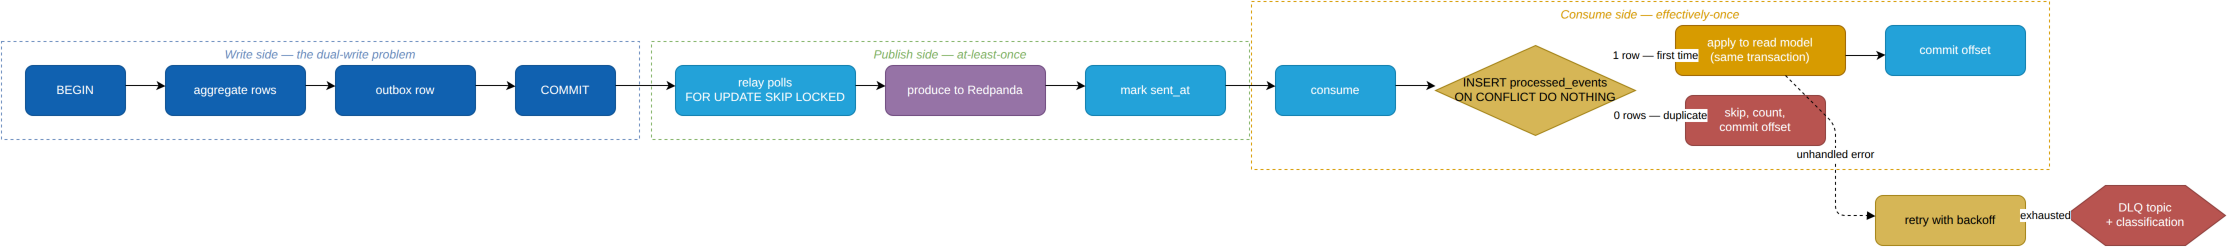

The diagram above was exported from draw.io. Its source (the exported page's mxGraphModel, read from the mxfile embedded in the PNG):
<mxGraphModel dx="800" dy="600" grid="1" gridSize="10" guides="1" tooltips="1" connect="1" arrows="1" fold="1" page="1" pageScale="1" pageWidth="850" pageHeight="1100" math="0" shadow="0">
  <root>
    <mxCell id="0" />
    <mxCell id="1" parent="0" />
    <mxCell id="group_0" value="Consume side — effectively-once" style="rounded=0;whiteSpace=wrap;html=1;fillColor=none;strokeColor=#d79b00;fontColor=#d79b00;verticalAlign=top;fontStyle=2;dashed=1;" vertex="1" parent="1">
      <mxGeometry x="1256" y="6" width="798" height="168" as="geometry" />
    </mxCell>
    <mxCell id="group_1" value="Publish side — at-least-once" style="rounded=0;whiteSpace=wrap;html=1;fillColor=none;strokeColor=#82b366;fontColor=#82b366;verticalAlign=top;fontStyle=2;dashed=1;" vertex="1" parent="1">
      <mxGeometry x="656" y="46" width="598" height="98" as="geometry" />
    </mxCell>
    <mxCell id="group_2" value="Write side — the dual-write problem" style="rounded=0;whiteSpace=wrap;html=1;fillColor=none;strokeColor=#6c8ebf;fontColor=#6c8ebf;verticalAlign=top;fontStyle=2;dashed=1;" vertex="1" parent="1">
      <mxGeometry x="6" y="46" width="638" height="98" as="geometry" />
    </mxCell>
    <mxCell id="tx_begin" value="BEGIN" style="rounded=1;whiteSpace=wrap;html=1;fontColor=#ffffff;fillColor=#1061B0;strokeColor=#0D5091;" vertex="1" parent="group_2">
      <mxGeometry x="24" y="24" width="100" height="50" as="geometry" />
    </mxCell>
    <mxCell id="tx_agg" value="aggregate rows" style="rounded=1;whiteSpace=wrap;html=1;fontColor=#ffffff;fillColor=#1061B0;strokeColor=#0D5091;" vertex="1" parent="group_2">
      <mxGeometry x="164" y="24" width="140" height="50" as="geometry" />
    </mxCell>
    <mxCell id="tx_obx" value="outbox row" style="rounded=1;whiteSpace=wrap;html=1;fontColor=#ffffff;fillColor=#1061B0;strokeColor=#0D5091;" vertex="1" parent="group_2">
      <mxGeometry x="334" y="24" width="140" height="50" as="geometry" />
    </mxCell>
    <mxCell id="tx_commit" value="COMMIT" style="rounded=1;whiteSpace=wrap;html=1;fontColor=#ffffff;fillColor=#1061B0;strokeColor=#0D5091;" vertex="1" parent="group_2">
      <mxGeometry x="514" y="24" width="100" height="50" as="geometry" />
    </mxCell>
    <mxCell id="poll" value="relay polls&#10;FOR UPDATE SKIP LOCKED" style="rounded=1;whiteSpace=wrap;html=1;fontColor=#ffffff;fillColor=#23A2D9;strokeColor=#0E7DAD;" vertex="1" parent="group_1">
      <mxGeometry x="24" y="24" width="180" height="50" as="geometry" />
    </mxCell>
    <mxCell id="pub" value="produce to Redpanda" style="rounded=1;whiteSpace=wrap;html=1;fontColor=#ffffff;fillColor=#9673A6;strokeColor=#6E4A7E;" vertex="1" parent="group_1">
      <mxGeometry x="234" y="24" width="160" height="50" as="geometry" />
    </mxCell>
    <mxCell id="mark" value="mark sent_at" style="rounded=1;whiteSpace=wrap;html=1;fontColor=#ffffff;fillColor=#23A2D9;strokeColor=#0E7DAD;" vertex="1" parent="group_1">
      <mxGeometry x="434" y="24" width="140" height="50" as="geometry" />
    </mxCell>
    <mxCell id="recv" value="consume" style="rounded=1;whiteSpace=wrap;html=1;fontColor=#ffffff;fillColor=#23A2D9;strokeColor=#0E7DAD;" vertex="1" parent="group_0">
      <mxGeometry x="24" y="64" width="120" height="50" as="geometry" />
    </mxCell>
    <mxCell id="inbox" value="INSERT processed_events&#10;ON CONFLICT DO NOTHING" style="shape=rhombus;whiteSpace=wrap;html=1;fillColor=#D6B656;strokeColor=#A38214;fontColor=#000000;" vertex="1" parent="group_0">
      <mxGeometry x="184" y="44" width="200" height="90" as="geometry" />
    </mxCell>
    <mxCell id="skip" value="skip, count,&#10;commit offset" style="rounded=1;whiteSpace=wrap;html=1;fontColor=#ffffff;fillColor=#B85450;strokeColor=#8C3F3C;" vertex="1" parent="group_0">
      <mxGeometry x="434" y="94" width="140" height="50" as="geometry" />
    </mxCell>
    <mxCell id="apply" value="apply to read model&#10;(same transaction)" style="rounded=1;whiteSpace=wrap;html=1;fontColor=#ffffff;fillColor=#D79B00;strokeColor=#9C6500;" vertex="1" parent="group_0">
      <mxGeometry x="424" y="24" width="170" height="50" as="geometry" />
    </mxCell>
    <mxCell id="commit2" value="commit offset" style="rounded=1;whiteSpace=wrap;html=1;fontColor=#ffffff;fillColor=#23A2D9;strokeColor=#0E7DAD;" vertex="1" parent="group_0">
      <mxGeometry x="634" y="24" width="140" height="50" as="geometry" />
    </mxCell>
    <mxCell id="retry" value="retry with backoff" style="rounded=1;whiteSpace=wrap;html=1;fontColor=#ffffff;fillColor=#D6B656;strokeColor=#A38214;fontColor=#000000;" vertex="1" parent="1">
      <mxGeometry x="1880" y="200" width="150" height="50" as="geometry" />
    </mxCell>
    <mxCell id="dlq" value="DLQ topic&#10;+ classification" style="shape=hexagon;perimeter=hexagonPerimeter2;whiteSpace=wrap;html=1;fillColor=#B85450;strokeColor=#8C3F3C;fontColor=#ffffff;" vertex="1" parent="1">
      <mxGeometry x="2070" y="190" width="160" height="60" as="geometry" />
    </mxCell>
    <mxCell id="e0" value="" style="html=1;rounded=0;" edge="1" parent="1" source="tx_begin" target="tx_agg">
      <mxGeometry relative="1" as="geometry">
        <Array as="points">
          <mxPoint x="130" y="90" />
          <mxPoint x="160" y="90" />
        </Array>
      </mxGeometry>
    </mxCell>
    <mxCell id="e1" value="" style="html=1;rounded=0;" edge="1" parent="1" source="tx_agg" target="tx_obx">
      <mxGeometry relative="1" as="geometry">
        <Array as="points">
          <mxPoint x="310" y="90" />
          <mxPoint x="330" y="90" />
        </Array>
      </mxGeometry>
    </mxCell>
    <mxCell id="e2" value="" style="html=1;rounded=0;" edge="1" parent="1" source="tx_obx" target="tx_commit">
      <mxGeometry relative="1" as="geometry">
        <Array as="points">
          <mxPoint x="480" y="90" />
          <mxPoint x="510" y="90" />
        </Array>
      </mxGeometry>
    </mxCell>
    <mxCell id="e3" value="" style="html=1;rounded=0;" edge="1" parent="1" source="tx_commit" target="poll">
      <mxGeometry relative="1" as="geometry">
        <Array as="points">
          <mxPoint x="620" y="90" />
          <mxPoint x="670" y="90" />
        </Array>
      </mxGeometry>
    </mxCell>
    <mxCell id="e4" value="" style="html=1;rounded=0;" edge="1" parent="1" source="poll" target="pub">
      <mxGeometry relative="1" as="geometry">
        <Array as="points">
          <mxPoint x="860" y="90" />
          <mxPoint x="880" y="90" />
        </Array>
      </mxGeometry>
    </mxCell>
    <mxCell id="e5" value="" style="html=1;rounded=0;" edge="1" parent="1" source="pub" target="mark">
      <mxGeometry relative="1" as="geometry">
        <Array as="points">
          <mxPoint x="1050" y="90" />
          <mxPoint x="1080" y="90" />
        </Array>
      </mxGeometry>
    </mxCell>
    <mxCell id="e6" value="" style="html=1;rounded=0;" edge="1" parent="1" source="mark" target="recv">
      <mxGeometry relative="1" as="geometry">
        <Array as="points">
          <mxPoint x="1230" y="90" />
          <mxPoint x="1270" y="90" />
        </Array>
      </mxGeometry>
    </mxCell>
    <mxCell id="e7" value="" style="html=1;rounded=0;" edge="1" parent="1" source="recv" target="inbox">
      <mxGeometry relative="1" as="geometry">
        <Array as="points">
          <mxPoint x="1400" y="90" />
          <mxPoint x="1430" y="90" />
        </Array>
      </mxGeometry>
    </mxCell>
    <mxCell id="e8" value="0 rows — duplicate" style="html=1;rounded=0;" edge="1" parent="1" source="inbox" target="skip">
      <mxGeometry relative="1" as="geometry">
        <Array as="points">
          <mxPoint x="1640" y="120" />
          <mxPoint x="1680" y="120" />
        </Array>
      </mxGeometry>
    </mxCell>
    <mxCell id="e9" value="1 row — first time" style="html=1;rounded=0;" edge="1" parent="1" source="inbox" target="apply">
      <mxGeometry relative="1" as="geometry">
        <Array as="points">
          <mxPoint x="1640" y="60" />
          <mxPoint x="1670" y="60" />
        </Array>
      </mxGeometry>
    </mxCell>
    <mxCell id="e10" value="" style="html=1;rounded=0;" edge="1" parent="1" source="apply" target="commit2">
      <mxGeometry relative="1" as="geometry">
        <Array as="points">
          <mxPoint x="1850" y="60" />
          <mxPoint x="1880" y="60" />
        </Array>
      </mxGeometry>
    </mxCell>
    <mxCell id="e11" value="unhandled error" style="dashed=1;html=1;endArrow=block;" edge="1" parent="1" source="apply" target="retry">
      <mxGeometry relative="1" as="geometry">
        <Array as="points">
          <mxPoint x="1840" y="130" />
          <mxPoint x="1840" y="220" />
          <mxPoint x="1840" y="220" />
          <mxPoint x="1840" y="220" />
          <mxPoint x="1870" y="220" />
        </Array>
      </mxGeometry>
    </mxCell>
    <mxCell id="e12" value="exhausted" style="dashed=1;html=1;endArrow=block;" edge="1" parent="1" source="retry" target="dlq">
      <mxGeometry relative="1" as="geometry">
        <Array as="points">
          <mxPoint x="2030" y="220" />
          <mxPoint x="2060" y="220" />
        </Array>
      </mxGeometry>
    </mxCell>
  </root>
</mxGraphModel>